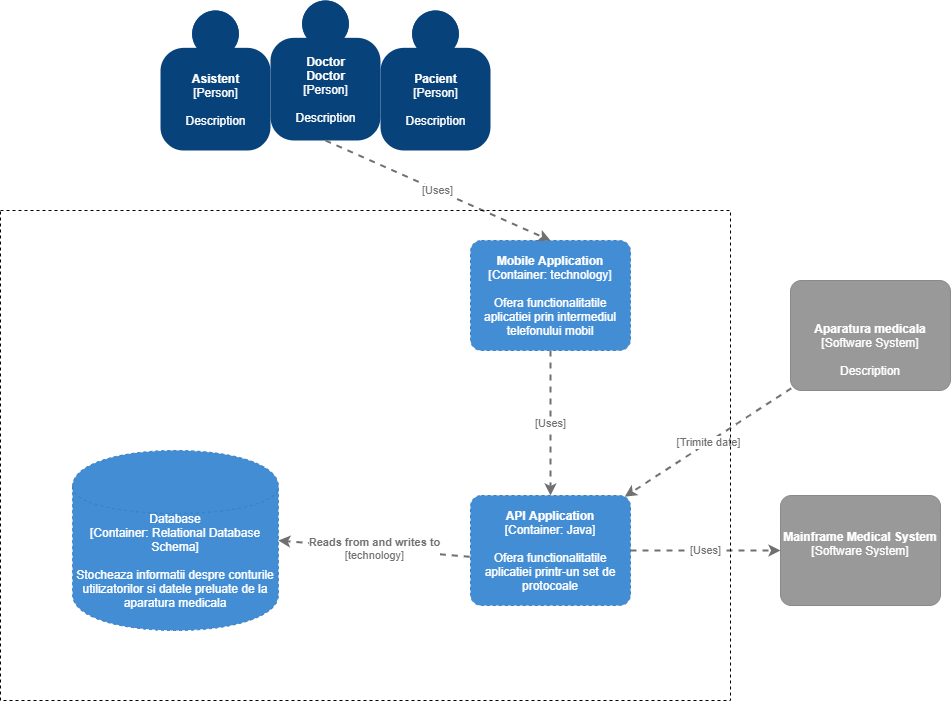

The diagram above was exported from draw.io. Its source (the exported page's mxGraphModel, read from the mxfile embedded in the PNG):
<mxGraphModel dx="1374" dy="772" grid="1" gridSize="10" guides="1" tooltips="1" connect="1" arrows="1" fold="1" page="1" pageScale="1" pageWidth="850" pageHeight="1100" math="0" shadow="0">
  <root>
    <mxCell id="0" />
    <mxCell id="1" parent="0" />
    <object placeholders="1" c4Name="Pacient" c4Type="Person" c4Description="Description" label="&lt;b&gt;%c4Name%&lt;/b&gt;&lt;div&gt;[%c4Type%]&lt;/div&gt;&lt;br&gt;&lt;div&gt;%c4Description%&lt;/div&gt;" id="4rpJkhgaQXb-BjsOUwPK-2">
      <mxCell style="html=1;dashed=0;whitespace=wrap;fillColor=#08427b;strokeColor=none;fontColor=#ffffff;shape=mxgraph.c4.person;align=center;metaEdit=1;points=[[0.5,0,0],[1,0.5,0],[1,0.75,0],[0.75,1,0],[0.5,1,0],[0.25,1,0],[0,0.75,0],[0,0.5,0]];metaData={&quot;c4Type&quot;:{&quot;editable&quot;:false}};" vertex="1" parent="1">
        <mxGeometry x="480" y="10" width="110" height="140" as="geometry" />
      </mxCell>
    </object>
    <object placeholders="1" c4Name="Doctor&#10;Doctor" c4Type="Person" c4Description="Description" label="&lt;b&gt;%c4Name%&lt;/b&gt;&lt;div&gt;[%c4Type%]&lt;/div&gt;&lt;br&gt;&lt;div&gt;%c4Description%&lt;/div&gt;" id="4rpJkhgaQXb-BjsOUwPK-3">
      <mxCell style="html=1;dashed=0;whitespace=wrap;fillColor=#08427b;strokeColor=none;fontColor=#ffffff;shape=mxgraph.c4.person;align=center;metaEdit=1;points=[[0.5,0,0],[1,0.5,0],[1,0.75,0],[0.75,1,0],[0.5,1,0],[0.25,1,0],[0,0.75,0],[0,0.5,0]];metaData={&quot;c4Type&quot;:{&quot;editable&quot;:false}};" vertex="1" parent="1">
        <mxGeometry x="370" width="110.00000000000001" height="140" as="geometry" />
      </mxCell>
    </object>
    <object placeholders="1" c4Name="Asistent" c4Type="Person" c4Description="Description" label="&lt;b&gt;%c4Name%&lt;/b&gt;&lt;div&gt;[%c4Type%]&lt;/div&gt;&lt;br&gt;&lt;div&gt;%c4Description%&lt;/div&gt;" id="4rpJkhgaQXb-BjsOUwPK-4">
      <mxCell style="html=1;dashed=0;whitespace=wrap;fillColor=#08427b;strokeColor=none;fontColor=#ffffff;shape=mxgraph.c4.person;align=center;metaEdit=1;points=[[0.5,0,0],[1,0.5,0],[1,0.75,0],[0.75,1,0],[0.5,1,0],[0.25,1,0],[0,0.75,0],[0,0.5,0]];metaData={&quot;c4Type&quot;:{&quot;editable&quot;:false}};" vertex="1" parent="1">
        <mxGeometry x="260" y="10" width="110.00000000000001" height="140" as="geometry" />
      </mxCell>
    </object>
    <object placeholders="1" c4Name="&#10;&#10;Aparatura medicala" c4Type="Software System" c4Description="Description " label="&lt;b&gt;%c4Name%&lt;/b&gt;&lt;div&gt;[%c4Type%]&lt;/div&gt;&lt;br&gt;&lt;div&gt;%c4Description%&lt;/div&gt;" id="4rpJkhgaQXb-BjsOUwPK-10">
      <mxCell style="rounded=1;whiteSpace=wrap;html=1;labelBackgroundColor=none;fillColor=#999999;fontColor=#ffffff;align=center;arcSize=10;strokeColor=#8A8A8A;metaEdit=1;metaData={&quot;c4Type&quot;:{&quot;editable&quot;:false}};points=[[0.25,0,0],[0.5,0,0],[0.75,0,0],[1,0.25,0],[1,0.5,0],[1,0.75,0],[0.75,1,0],[0.5,1,0],[0.25,1,0],[0,0.75,0],[0,0.5,0],[0,0.25,0]];" vertex="1" parent="1">
        <mxGeometry x="890" y="280" width="160" height="110.00000000000001" as="geometry" />
      </mxCell>
    </object>
    <object placeholders="1" c4Name="Mainframe Medical System" c4Type="Software System" c4Description="" label="&lt;b&gt;%c4Name%&lt;/b&gt;&lt;div&gt;[%c4Type%]&lt;/div&gt;&lt;br&gt;&lt;div&gt;%c4Description%&lt;/div&gt;" id="4rpJkhgaQXb-BjsOUwPK-13">
      <mxCell style="rounded=1;whiteSpace=wrap;html=1;labelBackgroundColor=none;fillColor=#999999;fontColor=#ffffff;align=center;arcSize=10;strokeColor=#8A8A8A;metaEdit=1;metaData={&quot;c4Type&quot;:{&quot;editable&quot;:false}};points=[[0.25,0,0],[0.5,0,0],[0.75,0,0],[1,0.25,0],[1,0.5,0],[1,0.75,0],[0.75,1,0],[0.5,1,0],[0.25,1,0],[0,0.75,0],[0,0.5,0],[0,0.25,0]];" vertex="1" parent="1">
        <mxGeometry x="880" y="495" width="160" height="110.00000000000001" as="geometry" />
      </mxCell>
    </object>
    <object placeholders="1" c4Name="Mobile Application" c4Type="Container" c4Technology="technology" c4Description="Ofera functionalitatile aplicatiei prin intermediul telefonului mobil" label="&lt;b&gt;%c4Name%&lt;/b&gt;&lt;div&gt;[%c4Type%: %c4Technology%]&lt;/div&gt;&lt;br&gt;&lt;div&gt;%c4Description%&lt;/div&gt;" id="4rpJkhgaQXb-BjsOUwPK-16">
      <mxCell style="rounded=1;whiteSpace=wrap;html=1;labelBackgroundColor=none;fillColor=#438DD5;fontColor=#ffffff;align=center;arcSize=10;strokeColor=#3C7FC0;metaEdit=1;metaData={&quot;c4Type&quot;:{&quot;editable&quot;:false}};points=[[0.25,0,0],[0.5,0,0],[0.75,0,0],[1,0.25,0],[1,0.5,0],[1,0.75,0],[0.75,1,0],[0.5,1,0],[0.25,1,0],[0,0.75,0],[0,0.5,0],[0,0.25,0]];dashed=1;" vertex="1" parent="1">
        <mxGeometry x="570" y="240" width="160" height="110.00000000000001" as="geometry" />
      </mxCell>
    </object>
    <object placeholders="1" c4Name="API Application " c4Type="Container" c4Technology="Java" c4Description="Ofera functionalitatile aplicatiei printr-un set de protocoale" label="&lt;b&gt;%c4Name%&lt;/b&gt;&lt;div&gt;[%c4Type%: %c4Technology%]&lt;/div&gt;&lt;br&gt;&lt;div&gt;%c4Description%&lt;/div&gt;" id="4rpJkhgaQXb-BjsOUwPK-17">
      <mxCell style="rounded=1;whiteSpace=wrap;html=1;labelBackgroundColor=none;fillColor=#438DD5;fontColor=#ffffff;align=center;arcSize=10;strokeColor=#3C7FC0;metaEdit=1;metaData={&quot;c4Type&quot;:{&quot;editable&quot;:false}};points=[[0.25,0,0],[0.5,0,0],[0.75,0,0],[1,0.25,0],[1,0.5,0],[1,0.75,0],[0.75,1,0],[0.5,1,0],[0.25,1,0],[0,0.75,0],[0,0.5,0],[0,0.25,0]];dashed=1;" vertex="1" parent="1">
        <mxGeometry x="570" y="495" width="160" height="110.00000000000001" as="geometry" />
      </mxCell>
    </object>
    <object placeholders="1" c4Type="Relationship" c4Technology="Uses" c4Description="" label="&lt;div style=&quot;text-align: left&quot;&gt;&lt;div style=&quot;text-align: center&quot;&gt;&lt;b&gt;%c4Description%&lt;/b&gt;&lt;/div&gt;&lt;div style=&quot;text-align: center&quot;&gt;[%c4Technology%]&lt;/div&gt;&lt;/div&gt;" id="4rpJkhgaQXb-BjsOUwPK-19">
      <mxCell style="edgeStyle=none;rounded=0;html=1;entryX=0.5;entryY=0;jettySize=auto;orthogonalLoop=1;strokeColor=#707070;strokeWidth=2;fontColor=#707070;jumpStyle=none;dashed=1;metaEdit=1;metaData={&quot;c4Type&quot;:{&quot;editable&quot;:false}};exitX=0.5;exitY=1;exitDx=0;exitDy=0;exitPerimeter=0;entryDx=0;entryDy=0;entryPerimeter=0;" edge="1" parent="1" source="4rpJkhgaQXb-BjsOUwPK-16" target="4rpJkhgaQXb-BjsOUwPK-17">
        <mxGeometry width="160" relative="1" as="geometry">
          <mxPoint x="470" y="440" as="sourcePoint" />
          <mxPoint x="630" y="440" as="targetPoint" />
        </mxGeometry>
      </mxCell>
    </object>
    <object placeholders="1" c4Type="Database" c4Technology="Relational Database Schema" c4Description="Stocheaza informatii despre conturile utilizatorilor si datele preluate de la aparatura medicala" label="%c4Type%&lt;div&gt;[Container:&amp;nbsp;%c4Technology%]&lt;/div&gt;&lt;br&gt;&lt;div&gt;%c4Description%&lt;/div&gt;" id="4rpJkhgaQXb-BjsOUwPK-20">
      <mxCell style="shape=cylinder;whiteSpace=wrap;html=1;boundedLbl=1;rounded=0;labelBackgroundColor=none;fillColor=#438DD5;fontSize=12;fontColor=#ffffff;align=center;strokeColor=#3C7FC0;metaEdit=1;points=[[0.5,0,0],[1,0.25,0],[1,0.5,0],[1,0.75,0],[0.5,1,0],[0,0.75,0],[0,0.5,0],[0,0.25,0]];metaData={&quot;c4Type&quot;:{&quot;editable&quot;:false}};dashed=1;" vertex="1" parent="1">
        <mxGeometry x="172.15" y="450" width="205.71" height="180" as="geometry" />
      </mxCell>
    </object>
    <object placeholders="1" c4Type="Relationship" c4Technology="Uses" c4Description="" label="&lt;div style=&quot;text-align: left&quot;&gt;&lt;div style=&quot;text-align: center&quot;&gt;&lt;b&gt;%c4Description%&lt;/b&gt;&lt;/div&gt;&lt;div style=&quot;text-align: center&quot;&gt;[%c4Technology%]&lt;/div&gt;&lt;/div&gt;" id="4rpJkhgaQXb-BjsOUwPK-21">
      <mxCell style="edgeStyle=none;rounded=0;html=1;entryX=0;entryY=0.5;jettySize=auto;orthogonalLoop=1;strokeColor=#707070;strokeWidth=2;fontColor=#707070;jumpStyle=none;dashed=1;metaEdit=1;metaData={&quot;c4Type&quot;:{&quot;editable&quot;:false}};exitX=1;exitY=0.5;exitDx=0;exitDy=0;exitPerimeter=0;entryDx=0;entryDy=0;entryPerimeter=0;" edge="1" parent="1" source="4rpJkhgaQXb-BjsOUwPK-17" target="4rpJkhgaQXb-BjsOUwPK-13">
        <mxGeometry width="160" relative="1" as="geometry">
          <mxPoint x="750" y="700" as="sourcePoint" />
          <mxPoint x="910" y="700" as="targetPoint" />
        </mxGeometry>
      </mxCell>
    </object>
    <object placeholders="1" c4Type="Relationship" c4Technology="Uses" c4Description="" label="&lt;div style=&quot;text-align: left&quot;&gt;&lt;div style=&quot;text-align: center&quot;&gt;&lt;b&gt;%c4Description%&lt;/b&gt;&lt;/div&gt;&lt;div style=&quot;text-align: center&quot;&gt;[%c4Technology%]&lt;/div&gt;&lt;/div&gt;" id="4rpJkhgaQXb-BjsOUwPK-22">
      <mxCell style="edgeStyle=none;rounded=0;html=1;entryX=0.5;entryY=0;jettySize=auto;orthogonalLoop=1;strokeColor=#707070;strokeWidth=2;fontColor=#707070;jumpStyle=none;dashed=1;metaEdit=1;metaData={&quot;c4Type&quot;:{&quot;editable&quot;:false}};exitX=0.5;exitY=1;exitDx=0;exitDy=0;exitPerimeter=0;entryDx=0;entryDy=0;entryPerimeter=0;" edge="1" parent="1" source="4rpJkhgaQXb-BjsOUwPK-3" target="4rpJkhgaQXb-BjsOUwPK-16">
        <mxGeometry width="160" relative="1" as="geometry">
          <mxPoint x="460" y="250" as="sourcePoint" />
          <mxPoint x="620" y="250" as="targetPoint" />
        </mxGeometry>
      </mxCell>
    </object>
    <object placeholders="1" c4Type="Relationship" c4Technology="Trimite date" c4Description="" label="&lt;div style=&quot;text-align: left&quot;&gt;&lt;div style=&quot;text-align: center&quot;&gt;&lt;b&gt;%c4Description%&lt;/b&gt;&lt;/div&gt;&lt;div style=&quot;text-align: center&quot;&gt;[%c4Technology%]&lt;/div&gt;&lt;/div&gt;" id="4rpJkhgaQXb-BjsOUwPK-23">
      <mxCell style="edgeStyle=none;rounded=0;html=1;entryX=0.964;entryY=0.011;jettySize=auto;orthogonalLoop=1;strokeColor=#707070;strokeWidth=2;fontColor=#707070;jumpStyle=none;dashed=1;metaEdit=1;metaData={&quot;c4Type&quot;:{&quot;editable&quot;:false}};exitX=0.005;exitY=0.98;exitDx=0;exitDy=0;exitPerimeter=0;entryDx=0;entryDy=0;entryPerimeter=0;" edge="1" parent="1" source="4rpJkhgaQXb-BjsOUwPK-10" target="4rpJkhgaQXb-BjsOUwPK-17">
        <mxGeometry width="160" relative="1" as="geometry">
          <mxPoint x="740" y="420" as="sourcePoint" />
          <mxPoint x="900" y="420" as="targetPoint" />
        </mxGeometry>
      </mxCell>
    </object>
    <object placeholders="1" c4Type="Relationship" c4Technology="technology" c4Description="Reads from and writes to" label="&lt;div style=&quot;text-align: left&quot;&gt;&lt;div style=&quot;text-align: center&quot;&gt;&lt;b&gt;%c4Description%&lt;/b&gt;&lt;/div&gt;&lt;div style=&quot;text-align: center&quot;&gt;[%c4Technology%]&lt;/div&gt;&lt;/div&gt;" id="4rpJkhgaQXb-BjsOUwPK-24">
      <mxCell style="edgeStyle=none;rounded=0;html=1;entryX=1;entryY=0.5;jettySize=auto;orthogonalLoop=1;strokeColor=#707070;strokeWidth=2;fontColor=#707070;jumpStyle=none;dashed=1;metaEdit=1;metaData={&quot;c4Type&quot;:{&quot;editable&quot;:false}};exitX=-0.005;exitY=0.556;exitDx=0;exitDy=0;exitPerimeter=0;entryDx=0;entryDy=0;entryPerimeter=0;" edge="1" parent="1" source="4rpJkhgaQXb-BjsOUwPK-17" target="4rpJkhgaQXb-BjsOUwPK-20">
        <mxGeometry width="160" relative="1" as="geometry">
          <mxPoint x="440" y="430" as="sourcePoint" />
          <mxPoint x="600" y="430" as="targetPoint" />
        </mxGeometry>
      </mxCell>
    </object>
    <mxCell id="4rpJkhgaQXb-BjsOUwPK-25" value="" style="rounded=0;whiteSpace=wrap;html=1;dashed=1;fillColor=none;" vertex="1" parent="1">
      <mxGeometry x="100" y="210" width="730" height="490" as="geometry" />
    </mxCell>
  </root>
</mxGraphModel>